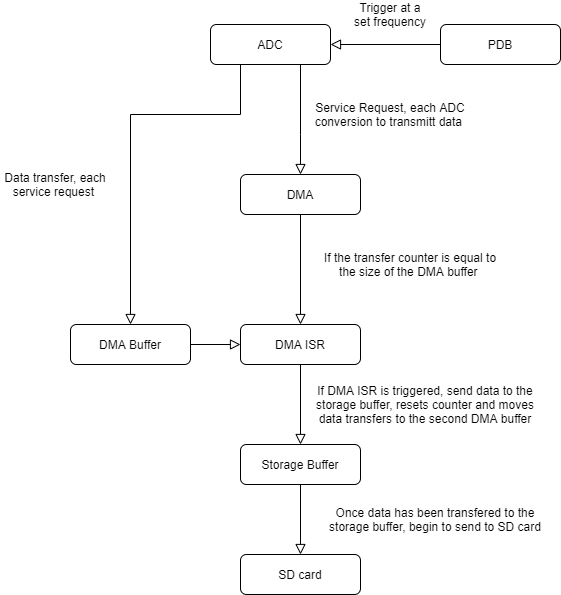

The diagram above was exported from draw.io. Its source (the exported page's mxGraphModel, read from the mxfile embedded in the PNG):
<mxGraphModel dx="1038" dy="547" grid="1" gridSize="10" guides="1" tooltips="1" connect="1" arrows="1" fold="1" page="1" pageScale="1" pageWidth="827" pageHeight="1169" math="0" shadow="0">
  <root>
    <mxCell id="WIyWlLk6GJQsqaUBKTNV-0" />
    <mxCell id="WIyWlLk6GJQsqaUBKTNV-1" parent="WIyWlLk6GJQsqaUBKTNV-0" />
    <mxCell id="WIyWlLk6GJQsqaUBKTNV-3" value="ADC" style="rounded=1;whiteSpace=wrap;html=1;fontSize=12;glass=0;strokeWidth=1;shadow=0;" parent="WIyWlLk6GJQsqaUBKTNV-1" vertex="1">
      <mxGeometry x="340" y="80" width="120" height="40" as="geometry" />
    </mxCell>
    <mxCell id="TillsoMyVlfGJ_1cyKNC-35" value="" style="edgeStyle=orthogonalEdgeStyle;rounded=0;orthogonalLoop=1;jettySize=auto;html=1;endArrow=block;endFill=0;endSize=8;" edge="1" parent="WIyWlLk6GJQsqaUBKTNV-1" source="WIyWlLk6GJQsqaUBKTNV-11" target="TillsoMyVlfGJ_1cyKNC-26">
      <mxGeometry relative="1" as="geometry" />
    </mxCell>
    <mxCell id="WIyWlLk6GJQsqaUBKTNV-11" value="DMA" style="rounded=1;whiteSpace=wrap;html=1;fontSize=12;glass=0;strokeWidth=1;shadow=0;" parent="WIyWlLk6GJQsqaUBKTNV-1" vertex="1">
      <mxGeometry x="370" y="230" width="120" height="40" as="geometry" />
    </mxCell>
    <mxCell id="TillsoMyVlfGJ_1cyKNC-0" value="" style="rounded=0;html=1;jettySize=auto;orthogonalLoop=1;fontSize=11;endArrow=block;endFill=0;endSize=8;strokeWidth=1;shadow=0;labelBackgroundColor=none;edgeStyle=orthogonalEdgeStyle;exitX=0;exitY=0.5;exitDx=0;exitDy=0;" edge="1" parent="WIyWlLk6GJQsqaUBKTNV-1" source="TillsoMyVlfGJ_1cyKNC-1" target="WIyWlLk6GJQsqaUBKTNV-3">
      <mxGeometry relative="1" as="geometry">
        <mxPoint x="710" y="170" as="targetPoint" />
      </mxGeometry>
    </mxCell>
    <mxCell id="TillsoMyVlfGJ_1cyKNC-1" value="PDB" style="rounded=1;whiteSpace=wrap;html=1;fontSize=12;glass=0;strokeWidth=1;shadow=0;" vertex="1" parent="WIyWlLk6GJQsqaUBKTNV-1">
      <mxGeometry x="570" y="80" width="120" height="40" as="geometry" />
    </mxCell>
    <mxCell id="TillsoMyVlfGJ_1cyKNC-5" value="" style="rounded=0;html=1;jettySize=auto;orthogonalLoop=1;fontSize=11;endArrow=block;endFill=0;endSize=8;strokeWidth=1;shadow=0;labelBackgroundColor=none;edgeStyle=orthogonalEdgeStyle;exitX=0.25;exitY=1;exitDx=0;exitDy=0;entryX=0.5;entryY=0;entryDx=0;entryDy=0;" edge="1" parent="WIyWlLk6GJQsqaUBKTNV-1" source="WIyWlLk6GJQsqaUBKTNV-3" target="TillsoMyVlfGJ_1cyKNC-24">
      <mxGeometry relative="1" as="geometry">
        <mxPoint x="640" y="220" as="targetPoint" />
        <mxPoint x="570" y="110" as="sourcePoint" />
        <Array as="points">
          <mxPoint x="370" y="170" />
          <mxPoint x="260" y="170" />
        </Array>
      </mxGeometry>
    </mxCell>
    <mxCell id="TillsoMyVlfGJ_1cyKNC-6" value="Service Request, each ADC conversion to transmitt data&amp;nbsp;" style="text;html=1;strokeColor=none;fillColor=none;align=center;verticalAlign=middle;whiteSpace=wrap;rounded=0;" vertex="1" parent="WIyWlLk6GJQsqaUBKTNV-1">
      <mxGeometry x="440" y="160" width="160" height="20" as="geometry" />
    </mxCell>
    <mxCell id="TillsoMyVlfGJ_1cyKNC-7" value="" style="rounded=0;html=1;jettySize=auto;orthogonalLoop=1;fontSize=11;endArrow=block;endFill=0;endSize=8;strokeWidth=1;shadow=0;labelBackgroundColor=none;edgeStyle=orthogonalEdgeStyle;exitX=0.75;exitY=1;exitDx=0;exitDy=0;entryX=0.5;entryY=0;entryDx=0;entryDy=0;" edge="1" parent="WIyWlLk6GJQsqaUBKTNV-1" source="WIyWlLk6GJQsqaUBKTNV-3" target="WIyWlLk6GJQsqaUBKTNV-11">
      <mxGeometry relative="1" as="geometry">
        <mxPoint x="430" y="170" as="targetPoint" />
        <mxPoint x="380" y="130" as="sourcePoint" />
        <Array as="points">
          <mxPoint x="430" y="190" />
        </Array>
      </mxGeometry>
    </mxCell>
    <mxCell id="TillsoMyVlfGJ_1cyKNC-8" value="Data transfer, each service request&amp;nbsp;" style="text;html=1;strokeColor=none;fillColor=none;align=center;verticalAlign=middle;whiteSpace=wrap;rounded=0;" vertex="1" parent="WIyWlLk6GJQsqaUBKTNV-1">
      <mxGeometry x="130" y="230" width="110" height="20" as="geometry" />
    </mxCell>
    <mxCell id="TillsoMyVlfGJ_1cyKNC-9" value="Trigger at a set frequency" style="text;html=1;strokeColor=none;fillColor=none;align=center;verticalAlign=middle;whiteSpace=wrap;rounded=0;" vertex="1" parent="WIyWlLk6GJQsqaUBKTNV-1">
      <mxGeometry x="480" y="60" width="80" height="20" as="geometry" />
    </mxCell>
    <mxCell id="TillsoMyVlfGJ_1cyKNC-18" value="If the transfer counter is equal to the size of the DMA buffer&amp;nbsp;" style="text;html=1;strokeColor=none;fillColor=none;align=center;verticalAlign=middle;whiteSpace=wrap;rounded=0;" vertex="1" parent="WIyWlLk6GJQsqaUBKTNV-1">
      <mxGeometry x="450" y="310" width="180" height="20" as="geometry" />
    </mxCell>
    <mxCell id="TillsoMyVlfGJ_1cyKNC-37" value="" style="edgeStyle=orthogonalEdgeStyle;rounded=0;orthogonalLoop=1;jettySize=auto;html=1;endArrow=block;endFill=0;endSize=8;" edge="1" parent="WIyWlLk6GJQsqaUBKTNV-1" source="TillsoMyVlfGJ_1cyKNC-24" target="TillsoMyVlfGJ_1cyKNC-26">
      <mxGeometry relative="1" as="geometry" />
    </mxCell>
    <mxCell id="TillsoMyVlfGJ_1cyKNC-24" value="DMA Buffer" style="rounded=1;whiteSpace=wrap;html=1;fontSize=12;glass=0;strokeWidth=1;shadow=0;" vertex="1" parent="WIyWlLk6GJQsqaUBKTNV-1">
      <mxGeometry x="200" y="380" width="120" height="40" as="geometry" />
    </mxCell>
    <mxCell id="TillsoMyVlfGJ_1cyKNC-38" style="edgeStyle=orthogonalEdgeStyle;rounded=0;orthogonalLoop=1;jettySize=auto;html=1;entryX=0.5;entryY=0;entryDx=0;entryDy=0;endArrow=block;endFill=0;endSize=8;" edge="1" parent="WIyWlLk6GJQsqaUBKTNV-1" source="TillsoMyVlfGJ_1cyKNC-26" target="TillsoMyVlfGJ_1cyKNC-30">
      <mxGeometry relative="1" as="geometry" />
    </mxCell>
    <mxCell id="TillsoMyVlfGJ_1cyKNC-26" value="DMA ISR" style="rounded=1;whiteSpace=wrap;html=1;fontSize=12;glass=0;strokeWidth=1;shadow=0;" vertex="1" parent="WIyWlLk6GJQsqaUBKTNV-1">
      <mxGeometry x="370" y="380" width="120" height="40" as="geometry" />
    </mxCell>
    <mxCell id="TillsoMyVlfGJ_1cyKNC-32" value="" style="edgeStyle=orthogonalEdgeStyle;rounded=0;orthogonalLoop=1;jettySize=auto;html=1;endArrow=block;endFill=0;endSize=8;" edge="1" parent="WIyWlLk6GJQsqaUBKTNV-1" source="TillsoMyVlfGJ_1cyKNC-30" target="TillsoMyVlfGJ_1cyKNC-31">
      <mxGeometry relative="1" as="geometry" />
    </mxCell>
    <mxCell id="TillsoMyVlfGJ_1cyKNC-30" value="Storage Buffer" style="rounded=1;whiteSpace=wrap;html=1;fontSize=12;glass=0;strokeWidth=1;shadow=0;" vertex="1" parent="WIyWlLk6GJQsqaUBKTNV-1">
      <mxGeometry x="370" y="500" width="120" height="40" as="geometry" />
    </mxCell>
    <mxCell id="TillsoMyVlfGJ_1cyKNC-31" value="SD card" style="rounded=1;whiteSpace=wrap;html=1;fontSize=12;glass=0;strokeWidth=1;shadow=0;" vertex="1" parent="WIyWlLk6GJQsqaUBKTNV-1">
      <mxGeometry x="370" y="610" width="120" height="40" as="geometry" />
    </mxCell>
    <mxCell id="TillsoMyVlfGJ_1cyKNC-33" value="If DMA ISR is triggered, send data to the storage buffer, resets counter and moves data transfers to the second DMA buffer" style="text;html=1;strokeColor=none;fillColor=none;align=center;verticalAlign=middle;whiteSpace=wrap;rounded=0;" vertex="1" parent="WIyWlLk6GJQsqaUBKTNV-1">
      <mxGeometry x="440" y="450" width="230" height="20" as="geometry" />
    </mxCell>
    <mxCell id="TillsoMyVlfGJ_1cyKNC-39" value="Once data has been transfered to the storage buffer, begin to send to SD card" style="text;html=1;strokeColor=none;fillColor=none;align=center;verticalAlign=middle;whiteSpace=wrap;rounded=0;" vertex="1" parent="WIyWlLk6GJQsqaUBKTNV-1">
      <mxGeometry x="450" y="564.5" width="230" height="20" as="geometry" />
    </mxCell>
  </root>
</mxGraphModel>